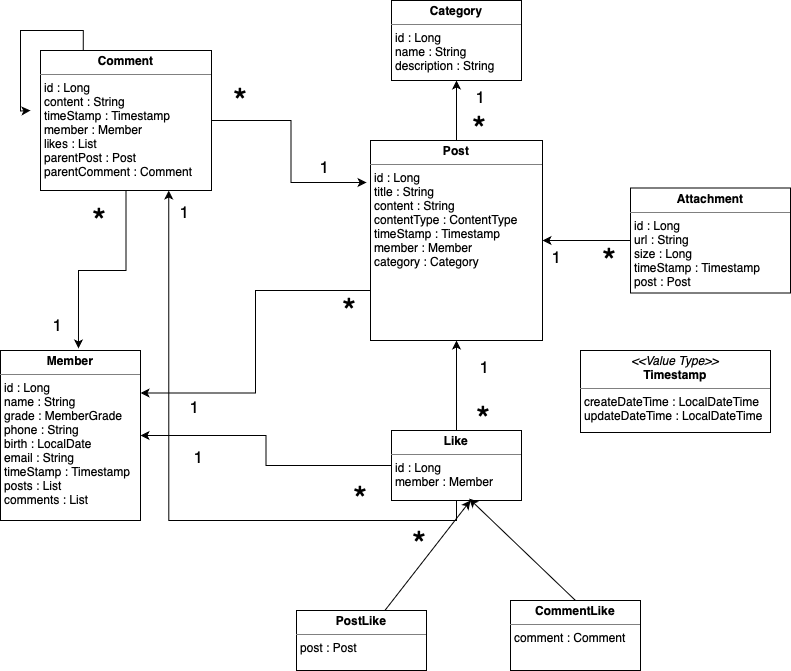

The diagram above was exported from draw.io. Its source (the exported page's mxGraphModel, read from the mxfile embedded in the PNG):
<mxGraphModel dx="1143" dy="691" grid="1" gridSize="10" guides="1" tooltips="1" connect="1" arrows="1" fold="1" page="1" pageScale="1" pageWidth="827" pageHeight="1169" math="0" shadow="0">
  <root>
    <mxCell id="WIyWlLk6GJQsqaUBKTNV-0" />
    <mxCell id="WIyWlLk6GJQsqaUBKTNV-1" parent="WIyWlLk6GJQsqaUBKTNV-0" />
    <mxCell id="1Xze5BYV0cmQqYKLr7ax-14" value="&lt;p style=&quot;margin:0px;margin-top:4px;text-align:center;&quot;&gt;&lt;b&gt;Member&lt;/b&gt;&lt;/p&gt;&lt;hr size=&quot;1&quot; style=&quot;border-style:solid;&quot;&gt;&lt;p style=&quot;margin:0px;margin-left:4px;&quot;&gt;id : Long&lt;/p&gt;&lt;p style=&quot;margin:0px;margin-left:4px;&quot;&gt;name : String&lt;/p&gt;&lt;p style=&quot;margin:0px;margin-left:4px;&quot;&gt;grade : MemberGrade&lt;/p&gt;&lt;p style=&quot;margin:0px;margin-left:4px;&quot;&gt;phone : String&lt;/p&gt;&lt;p style=&quot;margin:0px;margin-left:4px;&quot;&gt;birth : LocalDate&lt;/p&gt;&lt;p style=&quot;margin:0px;margin-left:4px;&quot;&gt;email : String&lt;/p&gt;&lt;p style=&quot;margin:0px;margin-left:4px;&quot;&gt;timeStamp : Timestamp&lt;br&gt;&lt;/p&gt;&lt;p style=&quot;margin:0px;margin-left:4px;&quot;&gt;posts : List&lt;/p&gt;&lt;p style=&quot;margin:0px;margin-left:4px;&quot;&gt;comments : List&lt;/p&gt;" style="verticalAlign=top;align=left;overflow=fill;html=1;whiteSpace=wrap;" parent="WIyWlLk6GJQsqaUBKTNV-1" vertex="1">
      <mxGeometry x="20" y="380" width="140" height="170" as="geometry" />
    </mxCell>
    <mxCell id="1Xze5BYV0cmQqYKLr7ax-33" style="edgeStyle=orthogonalEdgeStyle;rounded=0;orthogonalLoop=1;jettySize=auto;html=1;exitX=0.5;exitY=0;exitDx=0;exitDy=0;entryX=0.5;entryY=1;entryDx=0;entryDy=0;" parent="WIyWlLk6GJQsqaUBKTNV-1" source="1Xze5BYV0cmQqYKLr7ax-15" target="1Xze5BYV0cmQqYKLr7ax-21" edge="1">
      <mxGeometry relative="1" as="geometry" />
    </mxCell>
    <mxCell id="AN-iXi1yKXezOjBThKF_-0" style="edgeStyle=orthogonalEdgeStyle;rounded=0;orthogonalLoop=1;jettySize=auto;html=1;exitX=0;exitY=0.75;exitDx=0;exitDy=0;entryX=1;entryY=0.25;entryDx=0;entryDy=0;" edge="1" parent="WIyWlLk6GJQsqaUBKTNV-1" source="1Xze5BYV0cmQqYKLr7ax-15" target="1Xze5BYV0cmQqYKLr7ax-14">
      <mxGeometry relative="1" as="geometry" />
    </mxCell>
    <mxCell id="1Xze5BYV0cmQqYKLr7ax-15" value="&lt;p style=&quot;margin:0px;margin-top:4px;text-align:center;&quot;&gt;&lt;b&gt;Post&lt;/b&gt;&lt;/p&gt;&lt;hr size=&quot;1&quot; style=&quot;border-style:solid;&quot;&gt;&lt;p style=&quot;margin:0px;margin-left:4px;&quot;&gt;id : Long&lt;/p&gt;&lt;p style=&quot;margin:0px;margin-left:4px;&quot;&gt;title : String&lt;/p&gt;&lt;p style=&quot;margin:0px;margin-left:4px;&quot;&gt;content : String&lt;/p&gt;&lt;p style=&quot;margin:0px;margin-left:4px;&quot;&gt;contentType : ContentType&lt;/p&gt;&lt;p style=&quot;margin:0px;margin-left:4px;&quot;&gt;timeStamp : Timestamp&lt;/p&gt;&lt;p style=&quot;margin:0px;margin-left:4px;&quot;&gt;member : Member&lt;/p&gt;&lt;p style=&quot;margin:0px;margin-left:4px;&quot;&gt;category : Category&lt;/p&gt;" style="verticalAlign=top;align=left;overflow=fill;html=1;whiteSpace=wrap;" parent="WIyWlLk6GJQsqaUBKTNV-1" vertex="1">
      <mxGeometry x="390" y="170" width="172" height="200" as="geometry" />
    </mxCell>
    <mxCell id="ZbnN08JPTODHwQQr9xNW-3" style="edgeStyle=orthogonalEdgeStyle;rounded=0;orthogonalLoop=1;jettySize=auto;html=1;exitX=0.5;exitY=0;exitDx=0;exitDy=0;entryX=0.5;entryY=1;entryDx=0;entryDy=0;" parent="WIyWlLk6GJQsqaUBKTNV-1" source="1Xze5BYV0cmQqYKLr7ax-17" target="1Xze5BYV0cmQqYKLr7ax-15" edge="1">
      <mxGeometry relative="1" as="geometry" />
    </mxCell>
    <mxCell id="ZbnN08JPTODHwQQr9xNW-4" style="edgeStyle=orthogonalEdgeStyle;rounded=0;orthogonalLoop=1;jettySize=auto;html=1;exitX=0;exitY=0.5;exitDx=0;exitDy=0;entryX=1;entryY=0.5;entryDx=0;entryDy=0;" parent="WIyWlLk6GJQsqaUBKTNV-1" source="1Xze5BYV0cmQqYKLr7ax-17" target="1Xze5BYV0cmQqYKLr7ax-14" edge="1">
      <mxGeometry relative="1" as="geometry" />
    </mxCell>
    <mxCell id="ZbnN08JPTODHwQQr9xNW-5" style="edgeStyle=orthogonalEdgeStyle;rounded=0;orthogonalLoop=1;jettySize=auto;html=1;exitX=0.5;exitY=1;exitDx=0;exitDy=0;entryX=0.75;entryY=1;entryDx=0;entryDy=0;" parent="WIyWlLk6GJQsqaUBKTNV-1" source="1Xze5BYV0cmQqYKLr7ax-17" target="1Xze5BYV0cmQqYKLr7ax-23" edge="1">
      <mxGeometry relative="1" as="geometry" />
    </mxCell>
    <mxCell id="1Xze5BYV0cmQqYKLr7ax-17" value="&lt;p style=&quot;margin:0px;margin-top:4px;text-align:center;&quot;&gt;&lt;b&gt;Like&lt;/b&gt;&lt;/p&gt;&lt;hr size=&quot;1&quot; style=&quot;border-style:solid;&quot;&gt;&lt;p style=&quot;margin:0px;margin-left:4px;&quot;&gt;id : Long&lt;/p&gt;&lt;p style=&quot;margin:0px;margin-left:4px;&quot;&gt;member : Member&lt;/p&gt;&lt;p style=&quot;margin:0px;margin-left:4px;&quot;&gt;&lt;br&gt;&lt;/p&gt;" style="verticalAlign=top;align=left;overflow=fill;html=1;whiteSpace=wrap;" parent="WIyWlLk6GJQsqaUBKTNV-1" vertex="1">
      <mxGeometry x="411" y="460" width="130" height="70" as="geometry" />
    </mxCell>
    <mxCell id="ZbnN08JPTODHwQQr9xNW-0" style="edgeStyle=orthogonalEdgeStyle;rounded=0;orthogonalLoop=1;jettySize=auto;html=1;exitX=0;exitY=0.5;exitDx=0;exitDy=0;" parent="WIyWlLk6GJQsqaUBKTNV-1" source="1Xze5BYV0cmQqYKLr7ax-18" target="1Xze5BYV0cmQqYKLr7ax-15" edge="1">
      <mxGeometry relative="1" as="geometry" />
    </mxCell>
    <mxCell id="1Xze5BYV0cmQqYKLr7ax-18" value="&lt;p style=&quot;margin:0px;margin-top:4px;text-align:center;&quot;&gt;&lt;b&gt;Attachment&lt;/b&gt;&lt;/p&gt;&lt;hr size=&quot;1&quot; style=&quot;border-style:solid;&quot;&gt;&lt;p style=&quot;margin:0px;margin-left:4px;&quot;&gt;id : Long&lt;/p&gt;&lt;p style=&quot;margin:0px;margin-left:4px;&quot;&gt;url : String&lt;/p&gt;&lt;p style=&quot;margin:0px;margin-left:4px;&quot;&gt;size : Long&lt;/p&gt;&lt;p style=&quot;margin:0px;margin-left:4px;&quot;&gt;timeStamp : Timestamp&lt;/p&gt;&lt;p style=&quot;margin:0px;margin-left:4px;&quot;&gt;post : Post&lt;/p&gt;" style="verticalAlign=top;align=left;overflow=fill;html=1;whiteSpace=wrap;" parent="WIyWlLk6GJQsqaUBKTNV-1" vertex="1">
      <mxGeometry x="650" y="217.5" width="160" height="105" as="geometry" />
    </mxCell>
    <mxCell id="1Xze5BYV0cmQqYKLr7ax-21" value="&lt;p style=&quot;margin:0px;margin-top:4px;text-align:center;&quot;&gt;&lt;b&gt;Category&lt;/b&gt;&lt;/p&gt;&lt;hr size=&quot;1&quot; style=&quot;border-style:solid;&quot;&gt;&lt;p style=&quot;margin:0px;margin-left:4px;&quot;&gt;id : Long&lt;/p&gt;&lt;p style=&quot;margin:0px;margin-left:4px;&quot;&gt;name : String&lt;/p&gt;&lt;p style=&quot;margin:0px;margin-left:4px;&quot;&gt;description : String&lt;/p&gt;" style="verticalAlign=top;align=left;overflow=fill;html=1;whiteSpace=wrap;" parent="WIyWlLk6GJQsqaUBKTNV-1" vertex="1">
      <mxGeometry x="411" y="30" width="130" height="80" as="geometry" />
    </mxCell>
    <mxCell id="AN-iXi1yKXezOjBThKF_-3" style="edgeStyle=orthogonalEdgeStyle;rounded=0;orthogonalLoop=1;jettySize=auto;html=1;exitX=0.25;exitY=0;exitDx=0;exitDy=0;" edge="1" parent="WIyWlLk6GJQsqaUBKTNV-1" source="1Xze5BYV0cmQqYKLr7ax-23">
      <mxGeometry relative="1" as="geometry">
        <mxPoint x="50" y="140" as="targetPoint" />
      </mxGeometry>
    </mxCell>
    <mxCell id="1Xze5BYV0cmQqYKLr7ax-23" value="&lt;p style=&quot;margin:0px;margin-top:4px;text-align:center;&quot;&gt;&lt;b&gt;Comment&lt;/b&gt;&lt;/p&gt;&lt;hr size=&quot;1&quot; style=&quot;border-style:solid;&quot;&gt;&lt;p style=&quot;margin:0px;margin-left:4px;&quot;&gt;id : Long&lt;/p&gt;&lt;p style=&quot;margin:0px;margin-left:4px;&quot;&gt;content : String&lt;/p&gt;&lt;p style=&quot;margin:0px;margin-left:4px;&quot;&gt;timeStamp : Timestamp&lt;/p&gt;&lt;p style=&quot;margin:0px;margin-left:4px;&quot;&gt;member : Member&lt;/p&gt;&lt;p style=&quot;margin:0px;margin-left:4px;&quot;&gt;likes : List&lt;/p&gt;&lt;p style=&quot;margin:0px;margin-left:4px;&quot;&gt;parentPost : Post&lt;/p&gt;&lt;p style=&quot;margin:0px;margin-left:4px;&quot;&gt;parentComment : Comment&lt;/p&gt;" style="verticalAlign=top;align=left;overflow=fill;html=1;whiteSpace=wrap;" parent="WIyWlLk6GJQsqaUBKTNV-1" vertex="1">
      <mxGeometry x="60" y="80" width="171" height="140" as="geometry" />
    </mxCell>
    <mxCell id="1Xze5BYV0cmQqYKLr7ax-35" value="1" style="text;html=1;align=center;verticalAlign=middle;resizable=0;points=[];autosize=1;strokeColor=none;fillColor=none;fontSize=17;" parent="WIyWlLk6GJQsqaUBKTNV-1" vertex="1">
      <mxGeometry x="63" y="338" width="27" height="32" as="geometry" />
    </mxCell>
    <mxCell id="1Xze5BYV0cmQqYKLr7ax-36" value="*" style="text;html=1;align=center;verticalAlign=middle;whiteSpace=wrap;rounded=0;fontSize=36;" parent="WIyWlLk6GJQsqaUBKTNV-1" vertex="1">
      <mxGeometry x="90" y="240" width="60" height="22" as="geometry" />
    </mxCell>
    <mxCell id="1Xze5BYV0cmQqYKLr7ax-37" value="1" style="text;html=1;align=center;verticalAlign=middle;resizable=0;points=[];autosize=1;strokeColor=none;fillColor=none;fontSize=17;" parent="WIyWlLk6GJQsqaUBKTNV-1" vertex="1">
      <mxGeometry x="190" y="225" width="27" height="32" as="geometry" />
    </mxCell>
    <mxCell id="1Xze5BYV0cmQqYKLr7ax-38" value="1" style="text;html=1;align=center;verticalAlign=middle;resizable=0;points=[];autosize=1;strokeColor=none;fillColor=none;fontSize=17;" parent="WIyWlLk6GJQsqaUBKTNV-1" vertex="1">
      <mxGeometry x="330" y="180" width="27" height="32" as="geometry" />
    </mxCell>
    <mxCell id="1Xze5BYV0cmQqYKLr7ax-39" value="1" style="text;html=1;align=center;verticalAlign=middle;resizable=0;points=[];autosize=1;strokeColor=none;fillColor=none;fontSize=17;" parent="WIyWlLk6GJQsqaUBKTNV-1" vertex="1">
      <mxGeometry x="200" y="420" width="27" height="32" as="geometry" />
    </mxCell>
    <mxCell id="1Xze5BYV0cmQqYKLr7ax-40" value="1" style="text;html=1;align=center;verticalAlign=middle;resizable=0;points=[];autosize=1;strokeColor=none;fillColor=none;fontSize=17;" parent="WIyWlLk6GJQsqaUBKTNV-1" vertex="1">
      <mxGeometry x="204" y="470" width="27" height="32" as="geometry" />
    </mxCell>
    <mxCell id="1Xze5BYV0cmQqYKLr7ax-41" value="1" style="text;html=1;align=center;verticalAlign=middle;resizable=0;points=[];autosize=1;strokeColor=none;fillColor=none;fontSize=17;" parent="WIyWlLk6GJQsqaUBKTNV-1" vertex="1">
      <mxGeometry x="490" y="380" width="27" height="32" as="geometry" />
    </mxCell>
    <mxCell id="1Xze5BYV0cmQqYKLr7ax-42" value="1" style="text;html=1;align=center;verticalAlign=middle;resizable=0;points=[];autosize=1;strokeColor=none;fillColor=none;fontSize=17;" parent="WIyWlLk6GJQsqaUBKTNV-1" vertex="1">
      <mxGeometry x="562" y="270" width="27" height="32" as="geometry" />
    </mxCell>
    <mxCell id="1Xze5BYV0cmQqYKLr7ax-43" value="1" style="text;html=1;align=center;verticalAlign=middle;resizable=0;points=[];autosize=1;strokeColor=none;fillColor=none;fontSize=17;" parent="WIyWlLk6GJQsqaUBKTNV-1" vertex="1">
      <mxGeometry x="486.5" y="110" width="27" height="32" as="geometry" />
    </mxCell>
    <mxCell id="1Xze5BYV0cmQqYKLr7ax-44" value="*" style="text;html=1;align=center;verticalAlign=middle;whiteSpace=wrap;rounded=0;fontSize=36;" parent="WIyWlLk6GJQsqaUBKTNV-1" vertex="1">
      <mxGeometry x="231" y="120" width="60" height="22" as="geometry" />
    </mxCell>
    <mxCell id="1Xze5BYV0cmQqYKLr7ax-45" value="*" style="text;html=1;align=center;verticalAlign=middle;whiteSpace=wrap;rounded=0;fontSize=36;" parent="WIyWlLk6GJQsqaUBKTNV-1" vertex="1">
      <mxGeometry x="340" y="330" width="60" height="22" as="geometry" />
    </mxCell>
    <mxCell id="1Xze5BYV0cmQqYKLr7ax-46" value="*" style="text;html=1;align=center;verticalAlign=middle;whiteSpace=wrap;rounded=0;fontSize=36;" parent="WIyWlLk6GJQsqaUBKTNV-1" vertex="1">
      <mxGeometry x="351" y="518" width="60" height="22" as="geometry" />
    </mxCell>
    <mxCell id="1Xze5BYV0cmQqYKLr7ax-47" value="*" style="text;html=1;align=center;verticalAlign=middle;whiteSpace=wrap;rounded=0;fontSize=36;" parent="WIyWlLk6GJQsqaUBKTNV-1" vertex="1">
      <mxGeometry x="410" y="563" width="60" height="22" as="geometry" />
    </mxCell>
    <mxCell id="1Xze5BYV0cmQqYKLr7ax-48" value="*" style="text;html=1;align=center;verticalAlign=middle;whiteSpace=wrap;rounded=0;fontSize=36;" parent="WIyWlLk6GJQsqaUBKTNV-1" vertex="1">
      <mxGeometry x="473.5" y="438" width="60" height="22" as="geometry" />
    </mxCell>
    <mxCell id="1Xze5BYV0cmQqYKLr7ax-49" value="*" style="text;html=1;align=center;verticalAlign=middle;whiteSpace=wrap;rounded=0;fontSize=36;" parent="WIyWlLk6GJQsqaUBKTNV-1" vertex="1">
      <mxGeometry x="600" y="280" width="60" height="22" as="geometry" />
    </mxCell>
    <mxCell id="1Xze5BYV0cmQqYKLr7ax-50" value="*" style="text;html=1;align=center;verticalAlign=middle;whiteSpace=wrap;rounded=0;fontSize=36;" parent="WIyWlLk6GJQsqaUBKTNV-1" vertex="1">
      <mxGeometry x="470" y="148" width="60" height="22" as="geometry" />
    </mxCell>
    <mxCell id="1Xze5BYV0cmQqYKLr7ax-53" value="&lt;p style=&quot;margin:0px;margin-top:4px;text-align:center;&quot;&gt;&lt;i&gt;&amp;lt;&amp;lt;Value Type&amp;gt;&amp;gt;&lt;/i&gt;&lt;br&gt;&lt;b&gt;Timestamp&lt;/b&gt;&lt;/p&gt;&lt;hr size=&quot;1&quot; style=&quot;border-style:solid;&quot;&gt;&lt;p style=&quot;margin:0px;margin-left:4px;&quot;&gt;createDateTime : LocalDateTime&lt;/p&gt;&lt;p style=&quot;margin:0px;margin-left:4px;&quot;&gt;updateDateTime : LocalDateTime&lt;/p&gt;" style="verticalAlign=top;align=left;overflow=fill;html=1;whiteSpace=wrap;" parent="WIyWlLk6GJQsqaUBKTNV-1" vertex="1">
      <mxGeometry x="600" y="380" width="190" height="82" as="geometry" />
    </mxCell>
    <mxCell id="1Xze5BYV0cmQqYKLr7ax-62" style="edgeStyle=none;rounded=0;orthogonalLoop=1;jettySize=auto;html=1;" parent="WIyWlLk6GJQsqaUBKTNV-1" source="1Xze5BYV0cmQqYKLr7ax-56" edge="1">
      <mxGeometry relative="1" as="geometry">
        <mxPoint x="490" y="530" as="targetPoint" />
      </mxGeometry>
    </mxCell>
    <mxCell id="1Xze5BYV0cmQqYKLr7ax-56" value="&lt;p style=&quot;margin:0px;margin-top:4px;text-align:center;&quot;&gt;&lt;b&gt;PostLike&lt;/b&gt;&lt;/p&gt;&lt;hr size=&quot;1&quot; style=&quot;border-style:solid;&quot;&gt;&lt;p style=&quot;margin:0px;margin-left:4px;&quot;&gt;post : Post&lt;/p&gt;&lt;p style=&quot;margin:0px;margin-left:4px;&quot;&gt;&lt;br&gt;&lt;/p&gt;" style="verticalAlign=top;align=left;overflow=fill;html=1;whiteSpace=wrap;" parent="WIyWlLk6GJQsqaUBKTNV-1" vertex="1">
      <mxGeometry x="316" y="640" width="130" height="60" as="geometry" />
    </mxCell>
    <mxCell id="1Xze5BYV0cmQqYKLr7ax-57" value="&lt;p style=&quot;margin:0px;margin-top:4px;text-align:center;&quot;&gt;&lt;b&gt;CommentLike&lt;/b&gt;&lt;/p&gt;&lt;hr size=&quot;1&quot; style=&quot;border-style:solid;&quot;&gt;&lt;p style=&quot;margin:0px;margin-left:4px;&quot;&gt;comment : Comment&lt;/p&gt;&lt;p style=&quot;margin:0px;margin-left:4px;&quot;&gt;&lt;br&gt;&lt;/p&gt;" style="verticalAlign=top;align=left;overflow=fill;html=1;whiteSpace=wrap;" parent="WIyWlLk6GJQsqaUBKTNV-1" vertex="1">
      <mxGeometry x="530" y="630" width="130" height="70" as="geometry" />
    </mxCell>
    <mxCell id="1Xze5BYV0cmQqYKLr7ax-61" style="edgeStyle=none;rounded=0;orthogonalLoop=1;jettySize=auto;html=1;exitX=0.5;exitY=0;exitDx=0;exitDy=0;entryX=0.597;entryY=0.973;entryDx=0;entryDy=0;entryPerimeter=0;" parent="WIyWlLk6GJQsqaUBKTNV-1" source="1Xze5BYV0cmQqYKLr7ax-57" target="1Xze5BYV0cmQqYKLr7ax-17" edge="1">
      <mxGeometry relative="1" as="geometry" />
    </mxCell>
    <mxCell id="ZbnN08JPTODHwQQr9xNW-10" style="edgeStyle=orthogonalEdgeStyle;rounded=0;orthogonalLoop=1;jettySize=auto;html=1;exitX=1;exitY=0.5;exitDx=0;exitDy=0;entryX=-0.023;entryY=0.21;entryDx=0;entryDy=0;entryPerimeter=0;" parent="WIyWlLk6GJQsqaUBKTNV-1" source="1Xze5BYV0cmQqYKLr7ax-23" target="1Xze5BYV0cmQqYKLr7ax-15" edge="1">
      <mxGeometry relative="1" as="geometry" />
    </mxCell>
    <mxCell id="AN-iXi1yKXezOjBThKF_-2" style="edgeStyle=orthogonalEdgeStyle;rounded=0;orthogonalLoop=1;jettySize=auto;html=1;exitX=0.5;exitY=1;exitDx=0;exitDy=0;entryX=0.557;entryY=-0.012;entryDx=0;entryDy=0;entryPerimeter=0;" edge="1" parent="WIyWlLk6GJQsqaUBKTNV-1" source="1Xze5BYV0cmQqYKLr7ax-23" target="1Xze5BYV0cmQqYKLr7ax-14">
      <mxGeometry relative="1" as="geometry" />
    </mxCell>
  </root>
</mxGraphModel>